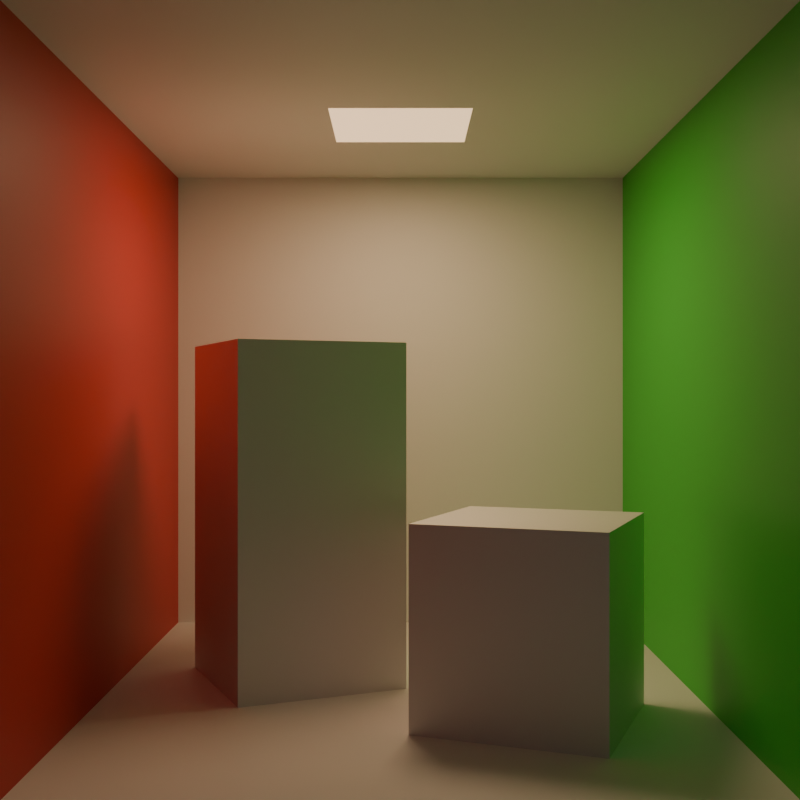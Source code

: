# Source: source.blend  (saved by Blender 5.0.118; exported with 4.5.12 LTS)
import bpy
from mathutils import Matrix  # noqa: F401  (used for matrix-valued properties, if any)

bpy.ops.wm.read_factory_settings(use_empty=True)
scene = bpy.context.scene
scene.name = 'Scene'

# ---- collections
col_collection = bpy.data.collections.new('Collection'); scene.collection.children.link(col_collection)

# ---- materials (node trees are filled in below, after node groups)
mat_light = bpy.data.materials.new('Light')
mat_wallwhite = bpy.data.materials.new('WallWhite')
mat_wallred = bpy.data.materials.new('WallRed')
mat_wallgreen = bpy.data.materials.new('WallGreen')
mat_metalliccube = bpy.data.materials.new('MetallicCube')

# ---- material node trees
mat_light.use_nodes = True; mat_light.node_tree.nodes.clear()
_N = mat_light.node_tree.nodes; _L = mat_light.node_tree.links
n0 = _N.new('ShaderNodeBsdfPrincipled'); n0.name = 'Principled BSDF'; n0.location = (-200, 100)
n0.inputs[28].default_value = 1.0
n1 = _N.new('ShaderNodeOutputMaterial'); n1.name = 'Material Output'; n1.location = (200, 100)
n2 = _N.new('ShaderNodeBlackbody'); n2.name = 'Blackbody'; n2.location = (-400, -712)
n2.inputs[0].default_value = 4000.0
_L.new(n0.outputs[0], n1.inputs[0])
_L.new(n2.outputs[0], n0.inputs[27])
n1.is_active_output = True
mat_wallwhite.use_nodes = True; mat_wallwhite.node_tree.nodes.clear()
_N = mat_wallwhite.node_tree.nodes; _L = mat_wallwhite.node_tree.links
n0 = _N.new('ShaderNodeBsdfPrincipled'); n0.name = 'Principled BSDF'; n0.location = (-200, 100)
n1 = _N.new('ShaderNodeOutputMaterial'); n1.name = 'Material Output'; n1.location = (200, 100)
_L.new(n0.outputs[0], n1.inputs[0])
n1.is_active_output = True
mat_wallred.use_nodes = True; mat_wallred.node_tree.nodes.clear()
_N = mat_wallred.node_tree.nodes; _L = mat_wallred.node_tree.links
n0 = _N.new('ShaderNodeBsdfPrincipled'); n0.name = 'Principled BSDF'; n0.location = (-200, 100)
n0.inputs[0].default_value = (0.6038, 0.0331, 0.0331, 1.0)
n1 = _N.new('ShaderNodeOutputMaterial'); n1.name = 'Material Output'; n1.location = (200, 100)
_L.new(n0.outputs[0], n1.inputs[0])
n1.is_active_output = True
mat_wallgreen.use_nodes = True; mat_wallgreen.node_tree.nodes.clear()
_N = mat_wallgreen.node_tree.nodes; _L = mat_wallgreen.node_tree.links
n0 = _N.new('ShaderNodeBsdfPrincipled'); n0.name = 'Principled BSDF'; n0.location = (-200, 100)
n0.inputs[0].default_value = (0.0331, 0.6038, 0.0331, 1.0)
n1 = _N.new('ShaderNodeOutputMaterial'); n1.name = 'Material Output'; n1.location = (200, 100)
_L.new(n0.outputs[0], n1.inputs[0])
n1.is_active_output = True
mat_metalliccube.use_nodes = True; mat_metalliccube.node_tree.nodes.clear()
_N = mat_metalliccube.node_tree.nodes; _L = mat_metalliccube.node_tree.links
n0 = _N.new('ShaderNodeBsdfPrincipled'); n0.name = 'Principled BSDF'; n0.location = (-200, 100)
n0.inputs[1].default_value = 0.9
n0.inputs[2].default_value = 0.7
n1 = _N.new('ShaderNodeOutputMaterial'); n1.name = 'Material Output'; n1.location = (200, 100)
_L.new(n0.outputs[0], n1.inputs[0])
n1.is_active_output = True

# ---- world
world_world = bpy.data.worlds.new('World'); scene.world = world_world
world_world.use_nodes = True; world_world.node_tree.nodes.clear()
_N = world_world.node_tree.nodes; _L = world_world.node_tree.links
n0 = _N.new('ShaderNodeOutputWorld'); n0.name = 'World Output'; n0.location = (200, 100)
n1 = _N.new('ShaderNodeBackground'); n1.name = 'Background'; n1.location = (-200, 100)
n1.inputs[0].default_value = (0.05088, 0.05088, 0.05088, 1.0)
_L.new(n1.outputs[0], n0.inputs[0])
n0.is_active_output = True
world_world.color = (0.05088, 0.05088, 0.05088)
world_world.sun_shadow_jitter_overblur = 0.0

# ---- cameras
cam_camera_001 = bpy.data.cameras.new('Camera.001')

# ---- lights
light_area = bpy.data.lights.new('Area', 'AREA')
light_area.use_temperature = True
light_area.temperature = 4000.0
light_area.size = 0.5
light_area.size_y = 1.0

# ---- meshes
me_cube_001 = bpy.data.meshes.new('Cube.001')
me_cube_001.from_pydata([(-1.0, -1.0, -1.0), (-0.2478, -0.3052, 1.0), (-1.0, 2.0, -1.0), (-1.0, 2.0, 1.0), (1.0, -1.0, -1.0), (0.2478, -0.3052, 1.0), (1.0, 2.0, -1.0), (1.0, 2.0, 1.0), (-1.0, -1.0, 1.0), (0.2478, 0.1957, 1.0), (-0.2478, 0.1957, 1.0), (1.0, -1.0, 1.0)], [], [(0, 2, 3, 8), (6, 4, 11, 7), (4, 0, 8, 11), (2, 0, 4, 6), (9, 5, 1, 10), (1, 8, 3, 10), (10, 3, 7, 9), (9, 7, 11, 5), (5, 11, 8, 1)])
me_cube_001.polygons.foreach_set('material_index', [3, 2, 1, 1, 0, 1, 1, 1, 1])
_uv = me_cube_001.uv_layers.new(name='UVMap')
_uv.uv.foreach_set('vector', [0.375, 0.0, 0.375, 0.25, 0.625, 0.25, 0.625, 0.0, 0.375, 0.5, 0.375, 0.75, 0.625, 0.75, 0.625, 0.5, 0.375, 0.75, 0.375, 1.0, 0.625, 1.0, 0.625, 0.75, 0.125, 0.5, 0.125, 0.75, 0.375, 0.75, 0.375, 0.5, 0.688, 0.542, 0.688, 0.708, 0.812, 0.708, 0.812, 0.542, 0.812, 0.708, 0.875, 0.75, 0.875, 0.5, 0.812, 0.542, 0.812, 0.542, 0.875, 0.5, 0.625, 0.5, 0.688, 0.542, 0.688, 0.542, 0.625, 0.5, 0.625, 0.75, 0.688, 0.708, 0.688, 0.708, 0.625, 0.75, 0.875, 0.75, 0.812, 0.708])
me_cube_001.materials.append(mat_light)
me_cube_001.materials.append(mat_wallwhite)
me_cube_001.materials.append(mat_wallred)
me_cube_001.materials.append(mat_wallgreen)
me_cube_001.update()
me_cube_002 = bpy.data.meshes.new('Cube.002')
me_cube_002.from_pydata([(-1.0, -1.0, -1.0), (-1.0, -1.0, 1.0), (-1.0, 1.0, -1.0), (-1.0, 1.0, 1.0), (1.0, -1.0, -1.0), (1.0, -1.0, 1.0), (1.0, 1.0, -1.0), (1.0, 1.0, 1.0)], [], [(0, 1, 3, 2), (2, 3, 7, 6), (6, 7, 5, 4), (4, 5, 1, 0), (2, 6, 4, 0), (7, 3, 1, 5)])
_uv = me_cube_002.uv_layers.new(name='UVMap')
_uv.uv.foreach_set('vector', [0.375, 0.0, 0.625, 0.0, 0.625, 0.25, 0.375, 0.25, 0.375, 0.25, 0.625, 0.25, 0.625, 0.5, 0.375, 0.5, 0.375, 0.5, 0.625, 0.5, 0.625, 0.75, 0.375, 0.75, 0.375, 0.75, 0.625, 0.75, 0.625, 1.0, 0.375, 1.0, 0.125, 0.5, 0.375, 0.5, 0.375, 0.75, 0.125, 0.75, 0.625, 0.5, 0.875, 0.5, 0.875, 0.75, 0.625, 0.75])
me_cube_002.materials.append(mat_metalliccube)
me_cube_002.update()
me_cube_003 = bpy.data.meshes.new('Cube.003')
me_cube_003.from_pydata([(-1.0, -1.0, -1.0), (-1.0, -1.0, 0.3136), (-1.0, 1.0, -1.0), (-1.0, 1.0, 0.3136), (1.0, -1.0, -1.0), (1.0, -1.0, 0.3136), (1.0, 1.0, -1.0), (1.0, 1.0, 0.3136)], [], [(0, 1, 3, 2), (2, 3, 7, 6), (6, 7, 5, 4), (4, 5, 1, 0), (2, 6, 4, 0), (7, 3, 1, 5)])
_uv = me_cube_003.uv_layers.new(name='UVMap')
_uv.uv.foreach_set('vector', [0.375, 0.0, 0.625, 0.0, 0.625, 0.25, 0.375, 0.25, 0.375, 0.25, 0.625, 0.25, 0.625, 0.5, 0.375, 0.5, 0.375, 0.5, 0.625, 0.5, 0.625, 0.75, 0.375, 0.75, 0.375, 0.75, 0.625, 0.75, 0.625, 1.0, 0.375, 1.0, 0.125, 0.5, 0.375, 0.5, 0.375, 0.75, 0.125, 0.75, 0.625, 0.5, 0.875, 0.5, 0.875, 0.75, 0.625, 0.75])
me_cube_003.materials.append(mat_metalliccube)
me_cube_003.update()

# ---- objects
ob_walls_0 = bpy.data.objects.new('Walls_0', me_cube_001)
ob_cube_0 = bpy.data.objects.new('Cube_0', me_cube_002)
ob_cube_1 = bpy.data.objects.new('Cube_1', me_cube_003)
ob_camera_0 = bpy.data.objects.new('Camera_0', cam_camera_001)
ob_light_0 = bpy.data.objects.new('Light_0', light_area)

# ---- transforms, parenting, visibility, modifiers, constraints
ob_walls_0.location = (0.0, -1.0, 1.0)
ob_cube_0.location = (0.3746, -1.008, 0.6)
ob_cube_0.rotation_euler = (0.0, -0.0, 0.4135)
ob_cube_0.scale = (0.3, 0.3, 0.6)
ob_cube_1.location = (-0.4131, -0.4887, 0.48)
ob_cube_1.rotation_euler = (0.0, -0.0, -0.3737)
ob_cube_1.scale = (0.3, 0.3, 0.48)
ob_camera_0.location = (0.0, 3.0, 1.0)
ob_camera_0.rotation_euler = (1.571, 0.0, 3.142)
ob_light_0.location = (0.0, -1.055, 1.99)

# ---- collection membership
col_collection.objects.link(ob_walls_0)
col_collection.objects.link(ob_cube_0)
col_collection.objects.link(ob_cube_1)
col_collection.objects.link(ob_camera_0)
col_collection.objects.link(ob_light_0)

# ---- scene / render settings (as saved in the file)
scene.camera = ob_camera_0
scene.frame_start = 1; scene.frame_end = 250; scene.frame_set(1)
scene.render.engine = 'CYCLES'
scene.render.resolution_x = 512
scene.render.resolution_y = 512
scene.render.bake_bias = 0.0
scene.render.bake_samples = 0
scene.cycles.sampling_pattern = 'TABULATED_SOBOL'
scene.eevee.use_volume_custom_range = False
bpy.context.view_layer.update()
